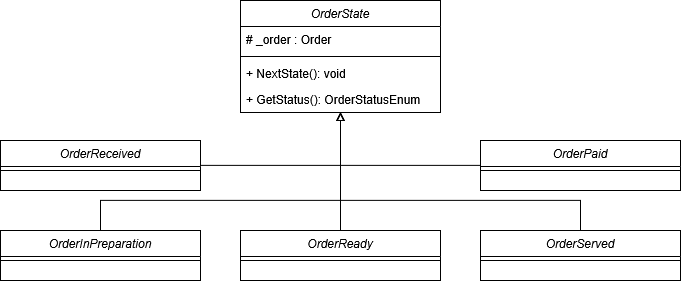

The diagram above was exported from draw.io. Its source (the exported page's mxGraphModel, read from the mxfile embedded in the PNG):
<mxGraphModel dx="1116" dy="599" grid="1" gridSize="10" guides="1" tooltips="1" connect="1" arrows="1" fold="1" page="1" pageScale="1" pageWidth="827" pageHeight="1169" math="0" shadow="0">
  <root>
    <mxCell id="WIyWlLk6GJQsqaUBKTNV-0" />
    <mxCell id="WIyWlLk6GJQsqaUBKTNV-1" parent="WIyWlLk6GJQsqaUBKTNV-0" />
    <mxCell id="4TwVnrH3UFob5q3puYyl-70" edge="1" parent="WIyWlLk6GJQsqaUBKTNV-1" source="4TwVnrH3UFob5q3puYyl-6" style="edgeStyle=orthogonalEdgeStyle;rounded=0;orthogonalLoop=1;jettySize=auto;html=1;exitX=0.5;exitY=1;exitDx=0;exitDy=0;entryX=0;entryY=0.5;entryDx=0;entryDy=0;startArrow=block;startFill=0;endArrow=none;endFill=0;" target="4TwVnrH3UFob5q3puYyl-62">
      <mxGeometry relative="1" as="geometry" />
    </mxCell>
    <mxCell id="4TwVnrH3UFob5q3puYyl-6" parent="WIyWlLk6GJQsqaUBKTNV-1" style="swimlane;fontStyle=2;align=center;verticalAlign=top;childLayout=stackLayout;horizontal=1;startSize=26;horizontalStack=0;resizeParent=1;resizeLast=0;collapsible=1;marginBottom=0;rounded=0;shadow=0;strokeWidth=1;" value="OrderState" vertex="1">
      <mxGeometry height="112" width="200" x="314" y="250" as="geometry">
        <mxRectangle height="26" width="160" x="230" y="140" as="alternateBounds" />
      </mxGeometry>
    </mxCell>
    <mxCell id="4TwVnrH3UFob5q3puYyl-39" parent="4TwVnrH3UFob5q3puYyl-6" style="text;align=left;verticalAlign=top;spacingLeft=4;spacingRight=4;overflow=hidden;rotatable=0;points=[[0,0.5],[1,0.5]];portConstraint=eastwest;rounded=0;shadow=0;html=0;" value="# _order : Order" vertex="1">
      <mxGeometry height="26" width="200" y="26" as="geometry" />
    </mxCell>
    <mxCell id="4TwVnrH3UFob5q3puYyl-12" parent="4TwVnrH3UFob5q3puYyl-6" style="line;html=1;strokeWidth=1;align=left;verticalAlign=middle;spacingTop=-1;spacingLeft=3;spacingRight=3;rotatable=0;labelPosition=right;points=[];portConstraint=eastwest;" value="" vertex="1">
      <mxGeometry height="8" width="200" y="52" as="geometry" />
    </mxCell>
    <mxCell id="4TwVnrH3UFob5q3puYyl-10" parent="4TwVnrH3UFob5q3puYyl-6" style="text;align=left;verticalAlign=top;spacingLeft=4;spacingRight=4;overflow=hidden;rotatable=0;points=[[0,0.5],[1,0.5]];portConstraint=eastwest;rounded=0;shadow=0;html=0;" value="+ NextState(): void" vertex="1">
      <mxGeometry height="26" width="200" y="60" as="geometry" />
    </mxCell>
    <mxCell id="4TwVnrH3UFob5q3puYyl-41" parent="4TwVnrH3UFob5q3puYyl-6" style="text;align=left;verticalAlign=top;spacingLeft=4;spacingRight=4;overflow=hidden;rotatable=0;points=[[0,0.5],[1,0.5]];portConstraint=eastwest;rounded=0;shadow=0;html=0;" value="+ GetStatus(): OrderStatusEnum" vertex="1">
      <mxGeometry height="26" width="200" y="86" as="geometry" />
    </mxCell>
    <mxCell id="4TwVnrH3UFob5q3puYyl-71" edge="1" parent="WIyWlLk6GJQsqaUBKTNV-1" source="4TwVnrH3UFob5q3puYyl-42" style="edgeStyle=orthogonalEdgeStyle;rounded=0;orthogonalLoop=1;jettySize=auto;html=1;exitX=1;exitY=0.5;exitDx=0;exitDy=0;entryX=0.5;entryY=1;entryDx=0;entryDy=0;endArrow=block;endFill=0;" target="4TwVnrH3UFob5q3puYyl-6">
      <mxGeometry relative="1" as="geometry" />
    </mxCell>
    <mxCell id="4TwVnrH3UFob5q3puYyl-42" parent="WIyWlLk6GJQsqaUBKTNV-1" style="swimlane;fontStyle=2;align=center;verticalAlign=top;childLayout=stackLayout;horizontal=1;startSize=26;horizontalStack=0;resizeParent=1;resizeLast=0;collapsible=1;marginBottom=0;rounded=0;shadow=0;strokeWidth=1;" value="OrderReceived" vertex="1">
      <mxGeometry height="50" width="200" x="74" y="390" as="geometry">
        <mxRectangle height="26" width="160" x="230" y="140" as="alternateBounds" />
      </mxGeometry>
    </mxCell>
    <mxCell id="4TwVnrH3UFob5q3puYyl-44" parent="4TwVnrH3UFob5q3puYyl-42" style="line;html=1;strokeWidth=1;align=left;verticalAlign=middle;spacingTop=-1;spacingLeft=3;spacingRight=3;rotatable=0;labelPosition=right;points=[];portConstraint=eastwest;" value="" vertex="1">
      <mxGeometry height="8" width="200" y="26" as="geometry" />
    </mxCell>
    <mxCell id="4TwVnrH3UFob5q3puYyl-74" edge="1" parent="WIyWlLk6GJQsqaUBKTNV-1" source="4TwVnrH3UFob5q3puYyl-47" style="edgeStyle=orthogonalEdgeStyle;rounded=0;orthogonalLoop=1;jettySize=auto;html=1;exitX=0.5;exitY=0;exitDx=0;exitDy=0;entryX=0.5;entryY=1;entryDx=0;entryDy=0;endArrow=block;endFill=0;" target="4TwVnrH3UFob5q3puYyl-6">
      <mxGeometry relative="1" as="geometry">
        <Array as="points">
          <mxPoint x="174" y="450" />
          <mxPoint x="414" y="450" />
        </Array>
      </mxGeometry>
    </mxCell>
    <mxCell id="4TwVnrH3UFob5q3puYyl-47" parent="WIyWlLk6GJQsqaUBKTNV-1" style="swimlane;fontStyle=2;align=center;verticalAlign=top;childLayout=stackLayout;horizontal=1;startSize=26;horizontalStack=0;resizeParent=1;resizeLast=0;collapsible=1;marginBottom=0;rounded=0;shadow=0;strokeWidth=1;" value="OrderInPreparation" vertex="1">
      <mxGeometry height="50" width="200" x="74" y="480" as="geometry">
        <mxRectangle height="26" width="160" x="230" y="140" as="alternateBounds" />
      </mxGeometry>
    </mxCell>
    <mxCell id="4TwVnrH3UFob5q3puYyl-49" parent="4TwVnrH3UFob5q3puYyl-47" style="line;html=1;strokeWidth=1;align=left;verticalAlign=middle;spacingTop=-1;spacingLeft=3;spacingRight=3;rotatable=0;labelPosition=right;points=[];portConstraint=eastwest;" value="" vertex="1">
      <mxGeometry height="8" width="200" y="26" as="geometry" />
    </mxCell>
    <mxCell id="4TwVnrH3UFob5q3puYyl-72" edge="1" parent="WIyWlLk6GJQsqaUBKTNV-1" source="4TwVnrH3UFob5q3puYyl-52" style="edgeStyle=orthogonalEdgeStyle;rounded=0;orthogonalLoop=1;jettySize=auto;html=1;exitX=0.5;exitY=0;exitDx=0;exitDy=0;entryX=0.5;entryY=1;entryDx=0;entryDy=0;endArrow=block;endFill=0;" target="4TwVnrH3UFob5q3puYyl-6">
      <mxGeometry relative="1" as="geometry" />
    </mxCell>
    <mxCell id="4TwVnrH3UFob5q3puYyl-52" parent="WIyWlLk6GJQsqaUBKTNV-1" style="swimlane;fontStyle=2;align=center;verticalAlign=top;childLayout=stackLayout;horizontal=1;startSize=26;horizontalStack=0;resizeParent=1;resizeLast=0;collapsible=1;marginBottom=0;rounded=0;shadow=0;strokeWidth=1;" value="OrderReady" vertex="1">
      <mxGeometry height="50" width="200" x="314" y="480" as="geometry">
        <mxRectangle height="26" width="160" x="230" y="140" as="alternateBounds" />
      </mxGeometry>
    </mxCell>
    <mxCell id="4TwVnrH3UFob5q3puYyl-54" parent="4TwVnrH3UFob5q3puYyl-52" style="line;html=1;strokeWidth=1;align=left;verticalAlign=middle;spacingTop=-1;spacingLeft=3;spacingRight=3;rotatable=0;labelPosition=right;points=[];portConstraint=eastwest;" value="" vertex="1">
      <mxGeometry height="8" width="200" y="26" as="geometry" />
    </mxCell>
    <mxCell id="4TwVnrH3UFob5q3puYyl-73" edge="1" parent="WIyWlLk6GJQsqaUBKTNV-1" source="4TwVnrH3UFob5q3puYyl-57" style="edgeStyle=orthogonalEdgeStyle;rounded=0;orthogonalLoop=1;jettySize=auto;html=1;exitX=0.5;exitY=0;exitDx=0;exitDy=0;entryX=0.5;entryY=1;entryDx=0;entryDy=0;endArrow=block;endFill=0;" target="4TwVnrH3UFob5q3puYyl-6">
      <mxGeometry relative="1" as="geometry">
        <Array as="points">
          <mxPoint x="654" y="450" />
          <mxPoint x="414" y="450" />
        </Array>
      </mxGeometry>
    </mxCell>
    <mxCell id="4TwVnrH3UFob5q3puYyl-57" parent="WIyWlLk6GJQsqaUBKTNV-1" style="swimlane;fontStyle=2;align=center;verticalAlign=top;childLayout=stackLayout;horizontal=1;startSize=26;horizontalStack=0;resizeParent=1;resizeLast=0;collapsible=1;marginBottom=0;rounded=0;shadow=0;strokeWidth=1;" value="OrderServed" vertex="1">
      <mxGeometry height="50" width="200" x="554" y="480" as="geometry">
        <mxRectangle height="26" width="160" x="230" y="140" as="alternateBounds" />
      </mxGeometry>
    </mxCell>
    <mxCell id="4TwVnrH3UFob5q3puYyl-59" parent="4TwVnrH3UFob5q3puYyl-57" style="line;html=1;strokeWidth=1;align=left;verticalAlign=middle;spacingTop=-1;spacingLeft=3;spacingRight=3;rotatable=0;labelPosition=right;points=[];portConstraint=eastwest;" value="" vertex="1">
      <mxGeometry height="8" width="200" y="26" as="geometry" />
    </mxCell>
    <mxCell id="4TwVnrH3UFob5q3puYyl-62" parent="WIyWlLk6GJQsqaUBKTNV-1" style="swimlane;fontStyle=2;align=center;verticalAlign=top;childLayout=stackLayout;horizontal=1;startSize=26;horizontalStack=0;resizeParent=1;resizeLast=0;collapsible=1;marginBottom=0;rounded=0;shadow=0;strokeWidth=1;" value="OrderPaid" vertex="1">
      <mxGeometry height="50" width="200" x="554" y="390" as="geometry">
        <mxRectangle height="26" width="160" x="230" y="140" as="alternateBounds" />
      </mxGeometry>
    </mxCell>
    <mxCell id="4TwVnrH3UFob5q3puYyl-64" parent="4TwVnrH3UFob5q3puYyl-62" style="line;html=1;strokeWidth=1;align=left;verticalAlign=middle;spacingTop=-1;spacingLeft=3;spacingRight=3;rotatable=0;labelPosition=right;points=[];portConstraint=eastwest;" value="" vertex="1">
      <mxGeometry height="8" width="200" y="26" as="geometry" />
    </mxCell>
  </root>
</mxGraphModel>